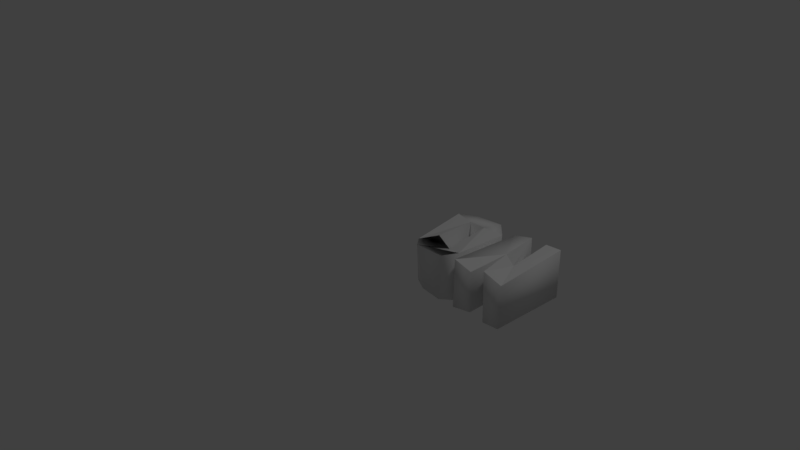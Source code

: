 # Source: on.blend  (saved by Blender 2.79.0; exported with 4.5.12 LTS)
import bpy
from mathutils import Matrix  # noqa: F401  (used for matrix-valued properties, if any)

bpy.ops.wm.read_factory_settings(use_empty=True)
scene = bpy.context.scene
scene.name = 'Scene'

# ---- collections
col_collection_1 = bpy.data.collections.new('Collection 1'); scene.collection.children.link(col_collection_1)

# ---- world
world_world = bpy.data.worlds.new('World'); scene.world = world_world
world_world.color = (0.05088, 0.05088, 0.05088)
world_world.use_sun_shadow = False
world_world.sun_shadow_jitter_overblur = 0.0
world_world.cycles.sampling_method = 'MANUAL'

# ---- cameras
cam_camera = bpy.data.cameras.new('Camera')
cam_camera.clip_end = 100.0
cam_camera.lens = 35.0
cam_camera.sensor_width = 32.0
cam_camera.sensor_height = 18.0
cam_camera.ortho_scale = 7.314
cam_camera.dof.focus_distance = 0.0
cam_camera.dof.aperture_fstop = 128.0

# ---- lights
light_lamp = bpy.data.lights.new('Lamp', 'POINT')
light_lamp.transmission_factor = 0.0
light_lamp.cutoff_distance = 30.0
light_lamp.energy = 100.0
light_lamp.shadow_buffer_clip_start = 1.001
light_lamp.shadow_soft_size = 0.1
light_lamp.shadow_maximum_resolution = 0.006
light_lamp.use_absolute_resolution = True

# ---- meshes
me_cutext = bpy.data.meshes.new('CUText')
me_cutext.from_pydata([(0.7003, 0.000692, 0.3), (0.6976, 0.9917, 0.2376), (0.9509, 0.9917, 0.3), (1.173, 0.408, 0.2509), (1.125, 1.029, 0.2664), (1.09, 0.02533, 0.3), (-0.04485, 0.8526, 0.3), (0.6339, 0.1336, 0.3), (0.4118, 0.791, 0.3), (0.1816, 0.2901, 0.2942), (0.6895, 0.000692, -0.3), (0.9358, 1.022, -0.3), (1.136, 0.3818, -0.3), (1.179, 1.002, -0.3), (1.352, 0.9917, -0.3), (1.127, 0.000692, -0.3), (0.8969, 0.04824, -0.3), (0.1384, 0.9917, -0.3), (0.4698, 0.0, -0.3), (0.1782, 0.04183, -0.3), (0.2048, 0.1952, -0.3), (0.4332, 0.1952, -0.3), (-0.001384, 0.8526, -0.3), (0.1384, 0.9917, 0.2784), (0.5318, 0.9769, -0.3), (0.4948, 0.9917, 0.3), (0.6165, 0.8291, -0.3), (0.6339, 0.8526, 0.266), (0.6339, 0.1336, -0.3), (0.4948, 0.0, 0.263), (0.1439, -0.02365, 0.2743), (-0.001384, 0.1446, -0.3), (-0.001384, 0.1446, 0.2351), (0.4332, 0.791, -0.3), (0.2048, 0.791, -0.3), (0.2048, 0.791, 0.3), (0.4332, 0.1952, 0.252), (0.7231, 0.9645, -0.3), (1.352, 0.9917, 0.3), (1.326, 0.01451, -0.3), (1.352, 0.000692, 0.2442), (0.8955, 0.591, -0.3), (0.9009, 0.619, 0.2099), (0.9484, -0.01799, 0.2515)], [], [(2, 1, 42), (1, 0, 42), (42, 3, 2), (3, 38, 4), (3, 40, 38), (0, 43, 42), (5, 3, 42), (5, 40, 3), (32, 35, 6), (8, 7, 27), (32, 9, 35), (36, 7, 8), (29, 30, 7), (30, 32, 9), (11, 10, 37), (41, 10, 11), (12, 41, 11), (14, 12, 13), (39, 12, 14), (16, 10, 41), (12, 15, 41), (39, 15, 12), (24, 22, 17), (26, 22, 24), (34, 31, 22), (26, 34, 22), (33, 34, 26), (28, 33, 26), (20, 31, 34), (28, 21, 33), (21, 31, 20), (28, 31, 21), (28, 19, 31), (18, 19, 28), (6, 23, 17, 22), (23, 25, 24, 17), (25, 27, 26, 24), (27, 7, 28, 26), (7, 29, 18, 28), (29, 30, 19, 18), (30, 32, 31, 19), (32, 6, 22, 31), (8, 35, 34, 33), (35, 9, 20, 34), (9, 36, 21, 20), (36, 8, 33, 21), (0, 1, 37, 10), (1, 2, 11, 37), (2, 3, 12, 11), (3, 4, 13, 12), (4, 38, 14, 13), (38, 40, 39, 14), (40, 5, 15, 39), (5, 42, 41, 15), (42, 43, 16, 41), (43, 0, 10, 16), (9, 32, 30, 29, 7, 36), (27, 25, 8), (8, 25, 35), (23, 6, 35), (23, 35, 25), (30, 9, 36)])
me_cutext.polygons.foreach_set('use_smooth', [1, 1, 0, 0, 0, 0, 0, 0, 0, 0, 0, 0, 1, 1, 0, 0, 0, 0, 0, 0, 0, 0, 0, 0, 0, 0, 0, 0, 0, 0, 0, 0, 0, 0, 1, 1, 1, 1, 1, 1, 1, 1, 1, 1, 1, 1, 1, 1, 1, 1, 1, 1, 1, 1, 1, 1, 1, 1, 1, 1, 1, 1])
me_cutext.use_remesh_preserve_volume = False
me_cutext.use_remesh_preserve_attributes = False
me_cutext.use_mirror_vertex_groups = False
me_cutext.auto_texspace = False
me_cutext.update()
me_cutext_001 = bpy.data.meshes.new('CUText.001')
me_cutext_001.from_pydata([], [], [])
me_cutext_001.use_remesh_preserve_volume = False
me_cutext_001.use_remesh_preserve_attributes = False
me_cutext_001.use_mirror_vertex_groups = False
me_cutext_001.auto_texspace = False
me_cutext_001.update()

# ---- objects
ob_text = bpy.data.objects.new('Text', me_cutext)
ob_ddd = bpy.data.objects.new('ddd', me_cutext_001)
ob_lamp = bpy.data.objects.new('Lamp', light_lamp)
ob_camera = bpy.data.objects.new('Camera', cam_camera)

# ---- transforms, parenting, visibility, modifiers, constraints
ob_text.location = (1.194, -0.4322, 0.537)
ob_text.lineart.crease_threshold = 0.0
ob_ddd.location = (-0.9899, -0.5446, 0.2749)
ob_ddd.lineart.crease_threshold = 0.0
ob_lamp.location = (4.076, 1.005, 5.904)
ob_lamp.rotation_euler = (0.6503, 0.05522, 1.866)
ob_lamp.lock_rotations_4d = False
ob_lamp.empty_display_type = 'ARROWS'
ob_lamp.color = (0.0, 0.0, 0.0, 0.0)
ob_lamp.lineart.crease_threshold = 0.0
ob_camera.location = (7.481, -6.508, 5.344)
ob_camera.rotation_euler = (1.109, 0.0, 0.8149)
ob_camera.lock_rotations_4d = False
ob_camera.empty_display_type = 'ARROWS'
ob_camera.color = (0.0, 0.0, 0.0, 0.0)
ob_camera.display_type = 'WIRE'
ob_camera.lineart.crease_threshold = 0.0

# ---- collection membership
col_collection_1.objects.link(ob_text)
col_collection_1.objects.link(ob_ddd)
col_collection_1.objects.link(ob_lamp)
col_collection_1.objects.link(ob_camera)

# ---- scene / render settings (as saved in the file)
scene.camera = ob_camera
scene.frame_start = 1; scene.frame_end = 250; scene.frame_set(1)
scene.render.engine = 'BLENDER_EEVEE_NEXT'
scene.render.resolution_percentage = 50
scene.render.dither_intensity = 0.0
scene.cycles.use_denoising = False
scene.cycles.samples = 128
scene.cycles.sampling_pattern = 'TABULATED_SOBOL'
scene.cycles.use_adaptive_sampling = False
scene.cycles.use_light_tree = False
scene.cycles.blur_glossy = 0.0
scene.cycles.sample_clamp_indirect = 0.0
scene.view_settings.view_transform = 'Standard'
bpy.context.view_layer.update()
